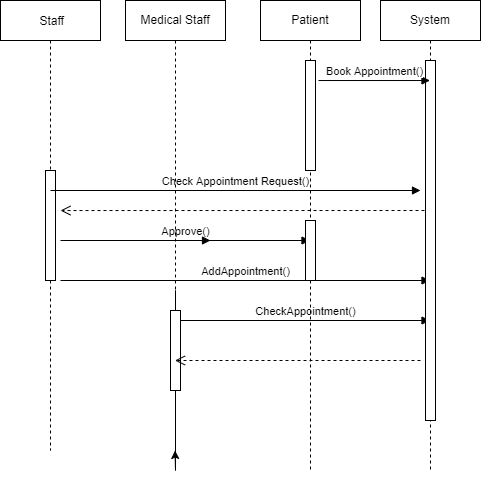

The diagram above was exported from draw.io. Its source (the exported page's mxGraphModel, read from the mxfile embedded in the PNG):
<mxGraphModel dx="868" dy="425" grid="1" gridSize="10" guides="1" tooltips="1" connect="1" arrows="1" fold="1" page="1" pageScale="1" pageWidth="850" pageHeight="1100" math="0" shadow="0">
  <root>
    <mxCell id="0" />
    <mxCell id="1" parent="0" />
    <mxCell id="3nuBFxr9cyL0pnOWT2aG-5" value=" Staff" style="shape=umlLifeline;perimeter=lifelinePerimeter;container=1;collapsible=0;recursiveResize=0;rounded=0;shadow=0;strokeWidth=1;" parent="1" vertex="1">
      <mxGeometry x="300" y="80" width="100" height="450" as="geometry" />
    </mxCell>
    <mxCell id="OqCTIrInGdobEJ4dKC2c-34" value="" style="html=1;points=[];perimeter=orthogonalPerimeter;" vertex="1" parent="3nuBFxr9cyL0pnOWT2aG-5">
      <mxGeometry x="45" y="170" width="10" height="110" as="geometry" />
    </mxCell>
    <mxCell id="OqCTIrInGdobEJ4dKC2c-35" value="Check Appointment Request()" style="html=1;verticalAlign=bottom;endArrow=block;rounded=0;" edge="1" parent="3nuBFxr9cyL0pnOWT2aG-5">
      <mxGeometry width="80" relative="1" as="geometry">
        <mxPoint x="50" y="190" as="sourcePoint" />
        <mxPoint x="420" y="190" as="targetPoint" />
      </mxGeometry>
    </mxCell>
    <mxCell id="OqCTIrInGdobEJ4dKC2c-38" value="Approve()" style="html=1;verticalAlign=bottom;endArrow=block;rounded=0;" edge="1" parent="3nuBFxr9cyL0pnOWT2aG-5" target="OqCTIrInGdobEJ4dKC2c-2">
      <mxGeometry width="80" relative="1" as="geometry">
        <mxPoint x="60" y="240" as="sourcePoint" />
        <mxPoint x="140" y="240" as="targetPoint" />
      </mxGeometry>
    </mxCell>
    <mxCell id="OqCTIrInGdobEJ4dKC2c-43" value="AddAppointment()" style="html=1;verticalAlign=bottom;endArrow=block;rounded=0;" edge="1" parent="3nuBFxr9cyL0pnOWT2aG-5" target="OqCTIrInGdobEJ4dKC2c-3">
      <mxGeometry width="80" relative="1" as="geometry">
        <mxPoint x="60" y="280" as="sourcePoint" />
        <mxPoint x="140" y="280" as="targetPoint" />
      </mxGeometry>
    </mxCell>
    <mxCell id="OqCTIrInGdobEJ4dKC2c-1" value="Medical Staff" style="shape=umlLifeline;perimeter=lifelinePerimeter;whiteSpace=wrap;html=1;container=1;collapsible=0;recursiveResize=0;outlineConnect=0;" vertex="1" parent="1">
      <mxGeometry x="425" y="80" width="100" height="450" as="geometry" />
    </mxCell>
    <mxCell id="OqCTIrInGdobEJ4dKC2c-41" style="edgeStyle=orthogonalEdgeStyle;rounded=0;orthogonalLoop=1;jettySize=auto;html=1;" edge="1" parent="OqCTIrInGdobEJ4dKC2c-1" source="OqCTIrInGdobEJ4dKC2c-39" target="OqCTIrInGdobEJ4dKC2c-1">
      <mxGeometry relative="1" as="geometry" />
    </mxCell>
    <mxCell id="OqCTIrInGdobEJ4dKC2c-39" value="" style="html=1;points=[];perimeter=orthogonalPerimeter;" vertex="1" parent="OqCTIrInGdobEJ4dKC2c-1">
      <mxGeometry x="45" y="310" width="10" height="80" as="geometry" />
    </mxCell>
    <mxCell id="OqCTIrInGdobEJ4dKC2c-40" value="CheckAppointment()" style="html=1;verticalAlign=bottom;endArrow=block;rounded=0;" edge="1" parent="OqCTIrInGdobEJ4dKC2c-1" target="OqCTIrInGdobEJ4dKC2c-3">
      <mxGeometry width="80" relative="1" as="geometry">
        <mxPoint x="55" y="320" as="sourcePoint" />
        <mxPoint x="135" y="320" as="targetPoint" />
      </mxGeometry>
    </mxCell>
    <mxCell id="OqCTIrInGdobEJ4dKC2c-2" value="Patient" style="shape=umlLifeline;perimeter=lifelinePerimeter;whiteSpace=wrap;html=1;container=1;collapsible=0;recursiveResize=0;outlineConnect=0;" vertex="1" parent="1">
      <mxGeometry x="560" y="80" width="100" height="470" as="geometry" />
    </mxCell>
    <mxCell id="OqCTIrInGdobEJ4dKC2c-31" value="" style="html=1;points=[];perimeter=orthogonalPerimeter;" vertex="1" parent="OqCTIrInGdobEJ4dKC2c-2">
      <mxGeometry x="45" y="60" width="10" height="110" as="geometry" />
    </mxCell>
    <mxCell id="OqCTIrInGdobEJ4dKC2c-36" value="" style="html=1;verticalAlign=bottom;endArrow=open;dashed=1;endSize=8;rounded=0;entryX=1.5;entryY=0.364;entryDx=0;entryDy=0;entryPerimeter=0;" edge="1" parent="OqCTIrInGdobEJ4dKC2c-2" target="OqCTIrInGdobEJ4dKC2c-34">
      <mxGeometry relative="1" as="geometry">
        <mxPoint x="170" y="210" as="sourcePoint" />
        <mxPoint x="-200" y="220" as="targetPoint" />
      </mxGeometry>
    </mxCell>
    <mxCell id="OqCTIrInGdobEJ4dKC2c-37" value="" style="html=1;points=[];perimeter=orthogonalPerimeter;" vertex="1" parent="OqCTIrInGdobEJ4dKC2c-2">
      <mxGeometry x="45" y="220" width="10" height="60" as="geometry" />
    </mxCell>
    <mxCell id="OqCTIrInGdobEJ4dKC2c-44" value="" style="html=1;verticalAlign=bottom;endArrow=open;dashed=1;endSize=8;rounded=0;" edge="1" parent="OqCTIrInGdobEJ4dKC2c-2" target="OqCTIrInGdobEJ4dKC2c-1">
      <mxGeometry relative="1" as="geometry">
        <mxPoint x="160" y="360" as="sourcePoint" />
        <mxPoint x="80" y="360" as="targetPoint" />
      </mxGeometry>
    </mxCell>
    <mxCell id="OqCTIrInGdobEJ4dKC2c-3" value="System" style="shape=umlLifeline;perimeter=lifelinePerimeter;whiteSpace=wrap;html=1;container=1;collapsible=0;recursiveResize=0;outlineConnect=0;" vertex="1" parent="1">
      <mxGeometry x="680" y="80" width="100" height="470" as="geometry" />
    </mxCell>
    <mxCell id="OqCTIrInGdobEJ4dKC2c-32" value="" style="html=1;points=[];perimeter=orthogonalPerimeter;" vertex="1" parent="OqCTIrInGdobEJ4dKC2c-3">
      <mxGeometry x="45" y="60" width="10" height="360" as="geometry" />
    </mxCell>
    <mxCell id="OqCTIrInGdobEJ4dKC2c-33" value="Book Appointment()" style="html=1;verticalAlign=bottom;endArrow=block;rounded=0;exitX=1.3;exitY=0.182;exitDx=0;exitDy=0;exitPerimeter=0;" edge="1" parent="1" source="OqCTIrInGdobEJ4dKC2c-31" target="OqCTIrInGdobEJ4dKC2c-3">
      <mxGeometry width="80" relative="1" as="geometry">
        <mxPoint x="620" y="160" as="sourcePoint" />
        <mxPoint x="700" y="160" as="targetPoint" />
      </mxGeometry>
    </mxCell>
    <mxCell id="OqCTIrInGdobEJ4dKC2c-42" value="" style="html=1;verticalAlign=bottom;endArrow=block;rounded=0;" edge="1" parent="1">
      <mxGeometry width="80" relative="1" as="geometry">
        <mxPoint x="430" y="320" as="sourcePoint" />
        <mxPoint x="510" y="320" as="targetPoint" />
      </mxGeometry>
    </mxCell>
  </root>
</mxGraphModel>